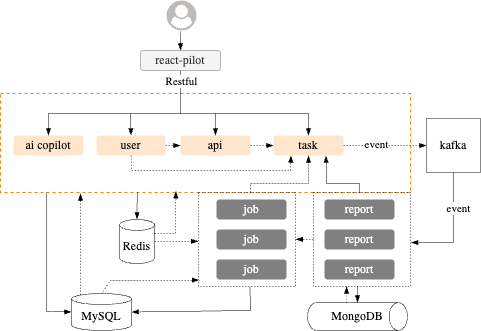

The diagram above was exported from draw.io. Its source (the exported page's mxGraphModel, read from the mxfile embedded in the PNG):
<mxGraphModel dx="748" dy="479" grid="1" gridSize="10" guides="1" tooltips="1" connect="1" arrows="1" fold="1" page="1" pageScale="1" pageWidth="850" pageHeight="1100" math="0" shadow="0">
  <root>
    <mxCell id="0" />
    <mxCell id="1" parent="0" />
    <mxCell id="97Chy65jWuC5q2Ija_HS-1" value="" style="rounded=0;whiteSpace=wrap;html=1;dashed=1;strokeWidth=1;fillColor=none;strokeColor=#FF8000;fontFamily=Georgia;" parent="1" vertex="1">
      <mxGeometry x="210" y="293" width="410" height="99" as="geometry" />
    </mxCell>
    <mxCell id="97Chy65jWuC5q2Ija_HS-4" value="&lt;font&gt;job&lt;/font&gt;" style="rounded=1;whiteSpace=wrap;html=1;strokeWidth=0.5;fontFamily=Lucida Console;fillColor=#808080;fontColor=light-dark(#fcfcfc, #ededed);strokeColor=none;" parent="1" vertex="1">
      <mxGeometry x="426" y="399" width="70" height="20" as="geometry" />
    </mxCell>
    <mxCell id="97Chy65jWuC5q2Ija_HS-5" value="" style="points=[];aspect=fixed;html=1;align=center;shadow=0;dashed=0;fillColor=light-dark(#bdbab7, #e9690e);strokeColor=none;shape=mxgraph.alibaba_cloud.user;" parent="1" vertex="1">
      <mxGeometry x="376" y="200" width="30" height="30" as="geometry" />
    </mxCell>
    <mxCell id="97Chy65jWuC5q2Ija_HS-7" value="&lt;font&gt;job&lt;/font&gt;" style="rounded=1;whiteSpace=wrap;html=1;strokeWidth=0.5;fontFamily=Lucida Console;fillColor=#808080;fontColor=light-dark(#fcfcfc, #ededed);strokeColor=none;" parent="1" vertex="1">
      <mxGeometry x="426" y="429" width="70" height="20" as="geometry" />
    </mxCell>
    <mxCell id="97Chy65jWuC5q2Ija_HS-8" value="&lt;font&gt;job&lt;/font&gt;" style="rounded=1;whiteSpace=wrap;html=1;strokeWidth=0.5;fontFamily=Lucida Console;fillColor=#808080;fontColor=light-dark(#fcfcfc, #ededed);strokeColor=none;" parent="1" vertex="1">
      <mxGeometry x="426" y="459" width="70" height="20" as="geometry" />
    </mxCell>
    <mxCell id="97Chy65jWuC5q2Ija_HS-9" value="&lt;font&gt;user&lt;/font&gt;" style="rounded=1;whiteSpace=wrap;html=1;strokeWidth=0.5;fontFamily=Lucida Console;fillColor=#ffe6cc;strokeColor=none;" parent="1" vertex="1">
      <mxGeometry x="306" y="335" width="69" height="20" as="geometry" />
    </mxCell>
    <mxCell id="97Chy65jWuC5q2Ija_HS-12" value="" style="endArrow=blockThin;html=1;rounded=0;strokeWidth=0.5;endFill=1;strokeColor=default;exitX=0.5;exitY=1;exitDx=0;exitDy=0;entryX=0.5;entryY=0;entryDx=0;entryDy=0;" parent="1" source="97Chy65jWuC5q2Ija_HS-52" target="97Chy65jWuC5q2Ija_HS-9" edge="1">
      <mxGeometry width="50" height="50" relative="1" as="geometry">
        <mxPoint x="240" y="433" as="sourcePoint" />
        <mxPoint x="345" y="323" as="targetPoint" />
        <Array as="points">
          <mxPoint x="390" y="313" />
          <mxPoint x="340" y="313" />
        </Array>
      </mxGeometry>
    </mxCell>
    <mxCell id="97Chy65jWuC5q2Ija_HS-30" value="Restful" style="edgeLabel;html=1;align=center;verticalAlign=middle;resizable=0;points=[];fontFamily=Lucida Console;" parent="97Chy65jWuC5q2Ija_HS-12" vertex="1" connectable="0">
      <mxGeometry x="-0.8228" y="1" relative="1" as="geometry">
        <mxPoint as="offset" />
      </mxGeometry>
    </mxCell>
    <mxCell id="97Chy65jWuC5q2Ija_HS-14" value="&lt;font&gt;api&lt;/font&gt;" style="rounded=1;whiteSpace=wrap;html=1;strokeWidth=0.5;fontFamily=Lucida Console;fillColor=#ffe6cc;strokeColor=none;" parent="1" vertex="1">
      <mxGeometry x="390" y="335" width="70" height="20" as="geometry" />
    </mxCell>
    <mxCell id="97Chy65jWuC5q2Ija_HS-15" value="&lt;font&gt;ai copilot&lt;/font&gt;" style="rounded=1;whiteSpace=wrap;html=1;strokeWidth=0.5;fontFamily=Lucida Console;fillColor=#ffe6cc;strokeColor=none;" parent="1" vertex="1">
      <mxGeometry x="223" y="335" width="70" height="20" as="geometry" />
    </mxCell>
    <mxCell id="97Chy65jWuC5q2Ija_HS-16" value="" style="endArrow=blockThin;html=1;rounded=0;strokeWidth=0.5;endFill=1;strokeColor=default;entryX=0.5;entryY=0;entryDx=0;entryDy=0;" parent="1" target="97Chy65jWuC5q2Ija_HS-15" edge="1">
      <mxGeometry width="50" height="50" relative="1" as="geometry">
        <mxPoint x="390" y="313" as="sourcePoint" />
        <mxPoint x="356" y="345" as="targetPoint" />
        <Array as="points">
          <mxPoint x="258" y="313" />
        </Array>
      </mxGeometry>
    </mxCell>
    <mxCell id="97Chy65jWuC5q2Ija_HS-18" value="" style="endArrow=blockThin;html=1;rounded=0;strokeWidth=0.5;endFill=1;strokeColor=default;entryX=0.5;entryY=0;entryDx=0;entryDy=0;" parent="1" target="97Chy65jWuC5q2Ija_HS-14" edge="1">
      <mxGeometry width="50" height="50" relative="1" as="geometry">
        <mxPoint x="350" y="313" as="sourcePoint" />
        <mxPoint x="275" y="345" as="targetPoint" />
        <Array as="points">
          <mxPoint x="425" y="313" />
        </Array>
      </mxGeometry>
    </mxCell>
    <mxCell id="97Chy65jWuC5q2Ija_HS-19" value="" style="endArrow=blockThin;html=1;rounded=0;strokeWidth=0.5;endFill=1;strokeColor=default;exitX=1;exitY=0.5;exitDx=0;exitDy=0;entryX=0;entryY=0.5;entryDx=0;entryDy=0;dashed=1;" parent="1" source="97Chy65jWuC5q2Ija_HS-14" target="97Chy65jWuC5q2Ija_HS-23" edge="1">
      <mxGeometry width="50" height="50" relative="1" as="geometry">
        <mxPoint x="430" y="363" as="sourcePoint" />
        <mxPoint x="480" y="393" as="targetPoint" />
        <Array as="points" />
      </mxGeometry>
    </mxCell>
    <mxCell id="97Chy65jWuC5q2Ija_HS-20" value="&lt;font&gt;report&lt;/font&gt;" style="rounded=1;whiteSpace=wrap;html=1;strokeWidth=0.5;fontFamily=Lucida Console;fillColor=#808080;fontColor=light-dark(#fcfcfc, #ededed);strokeColor=none;" parent="1" vertex="1">
      <mxGeometry x="534" y="399" width="70" height="20" as="geometry" />
    </mxCell>
    <mxCell id="97Chy65jWuC5q2Ija_HS-21" value="&lt;font&gt;report&lt;/font&gt;" style="rounded=1;whiteSpace=wrap;html=1;strokeWidth=0.5;fontFamily=Lucida Console;fillColor=#808080;fontColor=light-dark(#fcfcfc, #ededed);strokeColor=none;" parent="1" vertex="1">
      <mxGeometry x="534" y="429" width="70" height="20" as="geometry" />
    </mxCell>
    <mxCell id="97Chy65jWuC5q2Ija_HS-22" value="&lt;font&gt;report&lt;/font&gt;" style="rounded=1;whiteSpace=wrap;html=1;strokeWidth=0.5;fontFamily=Lucida Console;fillColor=#808080;fontColor=light-dark(#fcfcfc, #ededed);strokeColor=none;" parent="1" vertex="1">
      <mxGeometry x="534" y="459" width="70" height="20" as="geometry" />
    </mxCell>
    <mxCell id="97Chy65jWuC5q2Ija_HS-23" value="task" style="rounded=1;whiteSpace=wrap;html=1;strokeWidth=0.5;fontFamily=Lucida Console;fillColor=#ffe6cc;strokeColor=none;" parent="1" vertex="1">
      <mxGeometry x="483" y="335" width="70" height="20" as="geometry" />
    </mxCell>
    <mxCell id="97Chy65jWuC5q2Ija_HS-24" value="" style="endArrow=blockThin;html=1;rounded=0;strokeWidth=0.5;endFill=1;strokeColor=default;entryX=0.5;entryY=0;entryDx=0;entryDy=0;" parent="1" target="97Chy65jWuC5q2Ija_HS-23" edge="1">
      <mxGeometry width="50" height="50" relative="1" as="geometry">
        <mxPoint x="350" y="313" as="sourcePoint" />
        <mxPoint x="435" y="345" as="targetPoint" />
        <Array as="points">
          <mxPoint x="518" y="313" />
        </Array>
      </mxGeometry>
    </mxCell>
    <mxCell id="97Chy65jWuC5q2Ija_HS-26" value="" style="endArrow=blockThin;html=1;rounded=0;strokeWidth=0.5;endFill=1;strokeColor=default;exitX=0.534;exitY=-0.002;exitDx=0;exitDy=0;entryX=0.5;entryY=1;entryDx=0;entryDy=0;dashed=1;exitPerimeter=0;" parent="1" source="97Chy65jWuC5q2Ija_HS-49" target="97Chy65jWuC5q2Ija_HS-23" edge="1">
      <mxGeometry width="50" height="50" relative="1" as="geometry">
        <mxPoint x="470" y="355" as="sourcePoint" />
        <mxPoint x="493" y="355" as="targetPoint" />
        <Array as="points">
          <mxPoint x="460" y="383" />
          <mxPoint x="518" y="383" />
        </Array>
      </mxGeometry>
    </mxCell>
    <mxCell id="97Chy65jWuC5q2Ija_HS-27" value="" style="endArrow=blockThin;html=1;rounded=0;strokeWidth=0.5;endFill=1;strokeColor=default;exitX=0.5;exitY=1;exitDx=0;exitDy=0;entryX=0.25;entryY=1;entryDx=0;entryDy=0;dashed=1;" parent="1" source="97Chy65jWuC5q2Ija_HS-9" target="97Chy65jWuC5q2Ija_HS-23" edge="1">
      <mxGeometry width="50" height="50" relative="1" as="geometry">
        <mxPoint x="346" y="360" as="sourcePoint" />
        <mxPoint x="500.5" y="360" as="targetPoint" />
        <Array as="points">
          <mxPoint x="341" y="370" />
          <mxPoint x="500" y="370" />
        </Array>
      </mxGeometry>
    </mxCell>
    <mxCell id="97Chy65jWuC5q2Ija_HS-28" value="" style="endArrow=blockThin;html=1;rounded=0;strokeWidth=0.5;endFill=1;strokeColor=default;exitX=1;exitY=0.5;exitDx=0;exitDy=0;entryX=0;entryY=0.5;entryDx=0;entryDy=0;dashed=1;" parent="1" source="97Chy65jWuC5q2Ija_HS-9" target="97Chy65jWuC5q2Ija_HS-14" edge="1">
      <mxGeometry width="50" height="50" relative="1" as="geometry">
        <mxPoint x="390" y="354.49" as="sourcePoint" />
        <mxPoint x="413" y="354.49" as="targetPoint" />
        <Array as="points" />
      </mxGeometry>
    </mxCell>
    <mxCell id="97Chy65jWuC5q2Ija_HS-32" value="kafka" style="whiteSpace=wrap;html=1;aspect=fixed;fontFamily=Lucida Console;strokeWidth=0.5;" parent="1" vertex="1">
      <mxGeometry x="636" y="318" width="54" height="54" as="geometry" />
    </mxCell>
    <mxCell id="97Chy65jWuC5q2Ija_HS-33" value="" style="endArrow=blockThin;html=1;rounded=0;strokeWidth=0.5;endFill=1;strokeColor=default;entryX=0;entryY=0.5;entryDx=0;entryDy=0;dashed=1;exitX=1;exitY=0.5;exitDx=0;exitDy=0;" parent="1" source="97Chy65jWuC5q2Ija_HS-23" target="97Chy65jWuC5q2Ija_HS-32" edge="1">
      <mxGeometry width="50" height="50" relative="1" as="geometry">
        <mxPoint x="560" y="345" as="sourcePoint" />
        <mxPoint x="493" y="355" as="targetPoint" />
        <Array as="points" />
      </mxGeometry>
    </mxCell>
    <mxCell id="97Chy65jWuC5q2Ija_HS-34" value="event" style="edgeLabel;html=1;align=center;verticalAlign=middle;resizable=0;points=[];fontFamily=Lucida Console;" parent="97Chy65jWuC5q2Ija_HS-33" vertex="1" connectable="0">
      <mxGeometry x="-0.2054" y="1" relative="1" as="geometry">
        <mxPoint as="offset" />
      </mxGeometry>
    </mxCell>
    <mxCell id="97Chy65jWuC5q2Ija_HS-36" value="" style="endArrow=blockThin;html=1;rounded=0;strokeWidth=0.5;endFill=1;strokeColor=default;exitX=0.475;exitY=0;exitDx=0;exitDy=0;entryX=0.75;entryY=1;entryDx=0;entryDy=0;exitPerimeter=0;" parent="1" source="97Chy65jWuC5q2Ija_HS-48" target="97Chy65jWuC5q2Ija_HS-23" edge="1">
      <mxGeometry width="50" height="50" relative="1" as="geometry">
        <mxPoint x="544" y="419" as="sourcePoint" />
        <mxPoint x="520" y="419" as="targetPoint" />
        <Array as="points">
          <mxPoint x="569" y="383" />
          <mxPoint x="536" y="383" />
        </Array>
      </mxGeometry>
    </mxCell>
    <mxCell id="97Chy65jWuC5q2Ija_HS-38" value="" style="endArrow=blockThin;html=1;rounded=0;strokeWidth=0.5;endFill=1;strokeColor=default;exitX=0.001;exitY=0.499;exitDx=0;exitDy=0;entryX=1.001;entryY=0.499;entryDx=0;entryDy=0;dashed=1;exitPerimeter=0;entryPerimeter=0;" parent="1" source="97Chy65jWuC5q2Ija_HS-48" target="97Chy65jWuC5q2Ija_HS-49" edge="1">
      <mxGeometry width="50" height="50" relative="1" as="geometry">
        <mxPoint x="534" y="438.76" as="sourcePoint" />
        <mxPoint x="510" y="438.76" as="targetPoint" />
        <Array as="points" />
      </mxGeometry>
    </mxCell>
    <mxCell id="97Chy65jWuC5q2Ija_HS-40" value="" style="endArrow=blockThin;html=1;rounded=0;strokeWidth=0.5;endFill=1;strokeColor=default;entryX=1.005;entryY=0.532;entryDx=0;entryDy=0;entryPerimeter=0;exitX=0.5;exitY=1;exitDx=0;exitDy=0;" parent="1" source="97Chy65jWuC5q2Ija_HS-32" target="97Chy65jWuC5q2Ija_HS-48" edge="1">
      <mxGeometry width="50" height="50" relative="1" as="geometry">
        <mxPoint x="650" y="373" as="sourcePoint" />
        <mxPoint x="604" y="442" as="targetPoint" />
        <Array as="points">
          <mxPoint x="663" y="442" />
        </Array>
      </mxGeometry>
    </mxCell>
    <mxCell id="97Chy65jWuC5q2Ija_HS-41" value="&lt;font face=&quot;Lucida Console&quot;&gt;event&lt;/font&gt;" style="edgeLabel;html=1;align=center;verticalAlign=middle;resizable=0;points=[];" parent="97Chy65jWuC5q2Ija_HS-40" vertex="1" connectable="0">
      <mxGeometry x="0.4343" relative="1" as="geometry">
        <mxPoint x="15" y="-34" as="offset" />
      </mxGeometry>
    </mxCell>
    <mxCell id="97Chy65jWuC5q2Ija_HS-46" value="&lt;font face=&quot;Lucida Console&quot;&gt;MongoDB&lt;/font&gt;" style="strokeWidth=0.5;html=1;shape=mxgraph.flowchart.direct_data;whiteSpace=wrap;" parent="1" vertex="1">
      <mxGeometry x="517" y="502" width="100" height="28" as="geometry" />
    </mxCell>
    <mxCell id="97Chy65jWuC5q2Ija_HS-47" value="" style="endArrow=blockThin;html=1;rounded=0;strokeWidth=0.5;endFill=1;strokeColor=default;entryX=0.5;entryY=0;entryDx=0;entryDy=0;entryPerimeter=0;exitX=0.455;exitY=0.995;exitDx=0;exitDy=0;exitPerimeter=0;" parent="1" source="97Chy65jWuC5q2Ija_HS-48" target="97Chy65jWuC5q2Ija_HS-46" edge="1">
      <mxGeometry width="50" height="50" relative="1" as="geometry">
        <mxPoint x="560" y="473" as="sourcePoint" />
        <mxPoint x="580.5" y="523" as="targetPoint" />
        <Array as="points" />
      </mxGeometry>
    </mxCell>
    <mxCell id="97Chy65jWuC5q2Ija_HS-48" value="" style="verticalLabelPosition=bottom;verticalAlign=top;html=1;shape=mxgraph.basic.rect;fillColor2=none;strokeWidth=0.5;size=20;indent=5;dashed=1;fillColor=none;" parent="1" vertex="1">
      <mxGeometry x="523" y="392" width="97" height="94" as="geometry" />
    </mxCell>
    <mxCell id="97Chy65jWuC5q2Ija_HS-49" value="" style="verticalLabelPosition=bottom;verticalAlign=top;html=1;shape=mxgraph.basic.rect;fillColor2=none;strokeWidth=0.5;size=20;indent=5;dashed=1;fillColor=none;" parent="1" vertex="1">
      <mxGeometry x="408" y="392" width="97" height="94" as="geometry" />
    </mxCell>
    <mxCell id="97Chy65jWuC5q2Ija_HS-52" value="react-pilot" style="rounded=1;whiteSpace=wrap;html=1;strokeWidth=0.5;fontFamily=Lucida Console;fillColor=#f5f5f5;fontColor=#333333;strokeColor=#666666;" parent="1" vertex="1">
      <mxGeometry x="350" y="250" width="80" height="20" as="geometry" />
    </mxCell>
    <mxCell id="97Chy65jWuC5q2Ija_HS-53" value="" style="endArrow=blockThin;html=1;rounded=0;strokeWidth=0.5;endFill=1;strokeColor=default;exitX=0.471;exitY=1.036;exitDx=0;exitDy=0;entryX=0.5;entryY=0;entryDx=0;entryDy=0;exitPerimeter=0;" parent="1" source="97Chy65jWuC5q2Ija_HS-5" target="97Chy65jWuC5q2Ija_HS-52" edge="1">
      <mxGeometry width="50" height="50" relative="1" as="geometry">
        <mxPoint x="458" y="223" as="sourcePoint" />
        <mxPoint x="440" y="223" as="targetPoint" />
        <Array as="points" />
      </mxGeometry>
    </mxCell>
    <mxCell id="97Chy65jWuC5q2Ija_HS-55" value="Redis" style="shape=cylinder3;whiteSpace=wrap;html=1;boundedLbl=1;backgroundOutline=1;size=5.4925373134328765;strokeWidth=0.5;fontFamily=Lucida Console;" parent="1" vertex="1">
      <mxGeometry x="329" y="419" width="35" height="44" as="geometry" />
    </mxCell>
    <mxCell id="97Chy65jWuC5q2Ija_HS-56" value="MySQL" style="shape=cylinder3;whiteSpace=wrap;html=1;boundedLbl=1;backgroundOutline=1;size=5.4925373134328765;strokeWidth=0.5;fontFamily=Lucida Console;" parent="1" vertex="1">
      <mxGeometry x="281" y="493" width="60" height="37" as="geometry" />
    </mxCell>
    <mxCell id="97Chy65jWuC5q2Ija_HS-58" value="" style="endArrow=blockThin;html=1;rounded=0;strokeWidth=0.5;endFill=1;strokeColor=default;entryX=0;entryY=0.5;entryDx=0;entryDy=0;entryPerimeter=0;exitX=0.112;exitY=1.001;exitDx=0;exitDy=0;exitPerimeter=0;" parent="1" source="97Chy65jWuC5q2Ija_HS-1" target="97Chy65jWuC5q2Ija_HS-56" edge="1">
      <mxGeometry width="50" height="50" relative="1" as="geometry">
        <mxPoint x="256" y="393" as="sourcePoint" />
        <mxPoint x="250" y="513" as="targetPoint" />
        <Array as="points">
          <mxPoint x="256" y="511" />
        </Array>
      </mxGeometry>
    </mxCell>
    <mxCell id="97Chy65jWuC5q2Ija_HS-61" value="" style="endArrow=blockThin;html=1;rounded=0;strokeWidth=0.5;endFill=1;strokeColor=default;entryX=0.5;entryY=0;entryDx=0;entryDy=0;entryPerimeter=0;exitX=0.331;exitY=0.993;exitDx=0;exitDy=0;exitPerimeter=0;" parent="1" target="97Chy65jWuC5q2Ija_HS-55" edge="1">
      <mxGeometry width="50" height="50" relative="1" as="geometry">
        <mxPoint x="346.71000000000004" y="391.3069999999998" as="sourcePoint" />
        <mxPoint x="334.5" y="419" as="targetPoint" />
        <Array as="points" />
      </mxGeometry>
    </mxCell>
    <mxCell id="97Chy65jWuC5q2Ija_HS-63" value="" style="endArrow=blockThin;html=1;rounded=0;strokeWidth=0.5;endFill=1;strokeColor=default;dashed=1;entryX=-0.001;entryY=0.519;entryDx=0;entryDy=0;entryPerimeter=0;" parent="1" target="97Chy65jWuC5q2Ija_HS-49" edge="1">
      <mxGeometry width="50" height="50" relative="1" as="geometry">
        <mxPoint x="364" y="441.21000000000004" as="sourcePoint" />
        <mxPoint x="412.097" y="440.78200000000004" as="targetPoint" />
        <Array as="points" />
      </mxGeometry>
    </mxCell>
    <mxCell id="97Chy65jWuC5q2Ija_HS-64" value="" style="endArrow=blockThin;html=1;rounded=0;strokeWidth=0.5;endFill=1;strokeColor=default;dashed=1;exitX=1;exitY=0;exitDx=0;exitDy=13.746268656716438;exitPerimeter=0;entryX=0.428;entryY=0.986;entryDx=0;entryDy=0;entryPerimeter=0;" parent="1" source="97Chy65jWuC5q2Ija_HS-55" target="97Chy65jWuC5q2Ija_HS-1" edge="1">
      <mxGeometry width="50" height="50" relative="1" as="geometry">
        <mxPoint x="351" y="451" as="sourcePoint" />
        <mxPoint x="360" y="393" as="targetPoint" />
        <Array as="points">
          <mxPoint x="385" y="433" />
        </Array>
      </mxGeometry>
    </mxCell>
    <mxCell id="97Chy65jWuC5q2Ija_HS-65" value="" style="endArrow=blockThin;html=1;rounded=0;strokeWidth=0.5;endFill=1;strokeColor=default;dashed=1;exitX=0.145;exitY=0;exitDx=0;exitDy=1.592835820895534;exitPerimeter=0;" parent="1" source="97Chy65jWuC5q2Ija_HS-56" edge="1">
      <mxGeometry width="50" height="50" relative="1" as="geometry">
        <mxPoint x="351" y="451" as="sourcePoint" />
        <mxPoint x="290" y="393" as="targetPoint" />
        <Array as="points">
          <mxPoint x="290" y="463" />
        </Array>
      </mxGeometry>
    </mxCell>
    <mxCell id="XEAFV6k1Xe4pnvFAYNuf-1" value="" style="endArrow=blockThin;html=1;rounded=0;strokeWidth=0.5;endFill=1;strokeColor=default;exitX=0.53;exitY=1.004;exitDx=0;exitDy=0;exitPerimeter=0;entryX=1;entryY=0.5;entryDx=0;entryDy=0;entryPerimeter=0;" edge="1" parent="1" source="97Chy65jWuC5q2Ija_HS-49" target="97Chy65jWuC5q2Ija_HS-56">
      <mxGeometry width="50" height="50" relative="1" as="geometry">
        <mxPoint x="346" y="502.21000000000004" as="sourcePoint" />
        <mxPoint x="350" y="520" as="targetPoint" />
        <Array as="points">
          <mxPoint x="460" y="510" />
        </Array>
      </mxGeometry>
    </mxCell>
    <mxCell id="XEAFV6k1Xe4pnvFAYNuf-2" value="" style="endArrow=blockThin;html=1;rounded=0;strokeWidth=0.5;endFill=1;strokeColor=default;dashed=1;entryX=0.008;entryY=0.932;entryDx=0;entryDy=0;entryPerimeter=0;exitX=0.5;exitY=0;exitDx=0;exitDy=0;exitPerimeter=0;" edge="1" parent="1" source="97Chy65jWuC5q2Ija_HS-56" target="97Chy65jWuC5q2Ija_HS-49">
      <mxGeometry width="50" height="50" relative="1" as="geometry">
        <mxPoint x="374" y="451.21000000000004" as="sourcePoint" />
        <mxPoint x="418" y="451" as="targetPoint" />
        <Array as="points">
          <mxPoint x="320" y="480" />
        </Array>
      </mxGeometry>
    </mxCell>
    <mxCell id="XEAFV6k1Xe4pnvFAYNuf-3" value="" style="endArrow=blockThin;html=1;rounded=0;strokeWidth=0.5;endFill=1;strokeColor=default;dashed=1;exitX=0.33;exitY=0.009;exitDx=0;exitDy=0;exitPerimeter=0;entryX=0.28;entryY=0.999;entryDx=0;entryDy=0;entryPerimeter=0;" edge="1" parent="1">
      <mxGeometry width="50" height="50" relative="1" as="geometry">
        <mxPoint x="556" y="502.29304" as="sourcePoint" />
        <mxPoint x="556.1600000000001" y="485.90600000000006" as="targetPoint" />
        <Array as="points" />
      </mxGeometry>
    </mxCell>
  </root>
</mxGraphModel>